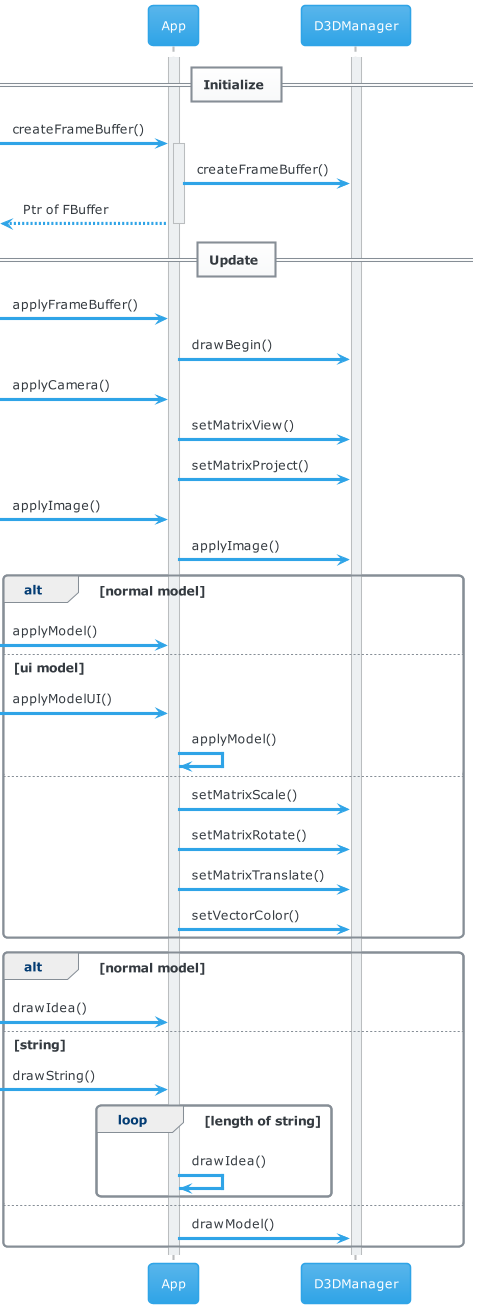

The diagram above was rendered by PlantUML. Its source (embedded in the PNG):
@startuml
!theme cerulean
== Initialize ==
Activate App
Activate D3DManager
[->App: createFrameBuffer()
Activate App
App->D3DManager: createFrameBuffer()
App-->[: Ptr of FBuffer
Deactivate App
== Update ==
[->App: applyFrameBuffer()
App->D3DManager: drawBegin()
[->App: applyCamera()
App->D3DManager: setMatrixView()
App->D3DManager: setMatrixProject()
[->App: applyImage()
App->D3DManager: applyImage()
alt normal model
  [->App: applyModel()
else ui model
  [->App: applyModelUI()
  App->App: applyModel()
else
  App->D3DManager: setMatrixScale()
  App->D3DManager: setMatrixRotate()
  App->D3DManager: setMatrixTranslate()
  App->D3DManager: setVectorColor()
end
alt normal model
  [->App: drawIdea()
else string
  [->App: drawString()
  loop length of string
    App->App: drawIdea()
  end
else
  App->D3DManager: drawModel()
end
@enduml